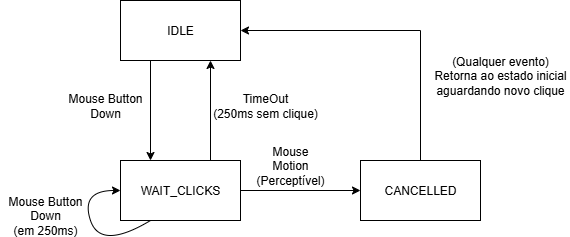

The diagram above was exported from draw.io. Its source (the exported page's mxGraphModel, read from the mxfile embedded in the PNG):
<mxGraphModel dx="872" dy="431" grid="1" gridSize="10" guides="1" tooltips="1" connect="1" arrows="1" fold="1" page="1" pageScale="1" pageWidth="827" pageHeight="1169" math="0" shadow="0">
  <root>
    <mxCell id="0" />
    <mxCell id="1" parent="0" />
    <mxCell id="Nf0qTkMJngZHs6wnzyKW-1" value="WAIT_CLICKS" style="rounded=0;whiteSpace=wrap;html=1;" vertex="1" parent="1">
      <mxGeometry x="260" y="290" width="120" height="60" as="geometry" />
    </mxCell>
    <mxCell id="Nf0qTkMJngZHs6wnzyKW-2" value="IDLE" style="rounded=0;whiteSpace=wrap;html=1;" vertex="1" parent="1">
      <mxGeometry x="260" y="130" width="120" height="60" as="geometry" />
    </mxCell>
    <mxCell id="Nf0qTkMJngZHs6wnzyKW-3" value="CANCELLED" style="rounded=0;whiteSpace=wrap;html=1;" vertex="1" parent="1">
      <mxGeometry x="500" y="290" width="120" height="60" as="geometry" />
    </mxCell>
    <mxCell id="Nf0qTkMJngZHs6wnzyKW-4" value="" style="endArrow=classic;html=1;rounded=0;exitX=0.25;exitY=1;exitDx=0;exitDy=0;entryX=0.25;entryY=0;entryDx=0;entryDy=0;" edge="1" parent="1" source="Nf0qTkMJngZHs6wnzyKW-2" target="Nf0qTkMJngZHs6wnzyKW-1">
      <mxGeometry width="50" height="50" relative="1" as="geometry">
        <mxPoint x="370" y="320" as="sourcePoint" />
        <mxPoint x="420" y="270" as="targetPoint" />
      </mxGeometry>
    </mxCell>
    <mxCell id="Nf0qTkMJngZHs6wnzyKW-5" value="Mouse Button Down" style="text;html=1;align=center;verticalAlign=middle;whiteSpace=wrap;rounded=0;" vertex="1" parent="1">
      <mxGeometry x="200" y="220" width="90" height="30" as="geometry" />
    </mxCell>
    <mxCell id="Nf0qTkMJngZHs6wnzyKW-6" value="" style="curved=1;endArrow=classic;html=1;rounded=0;exitX=0.25;exitY=1;exitDx=0;exitDy=0;entryX=0;entryY=0.5;entryDx=0;entryDy=0;" edge="1" parent="1" source="Nf0qTkMJngZHs6wnzyKW-1" target="Nf0qTkMJngZHs6wnzyKW-1">
      <mxGeometry width="50" height="50" relative="1" as="geometry">
        <mxPoint x="160" y="345" as="sourcePoint" />
        <mxPoint x="210" y="295" as="targetPoint" />
        <Array as="points">
          <mxPoint x="240" y="380" />
          <mxPoint x="220" y="320" />
        </Array>
      </mxGeometry>
    </mxCell>
    <mxCell id="Nf0qTkMJngZHs6wnzyKW-7" value="Mouse Button Down&lt;div&gt;(em 250ms)&lt;/div&gt;" style="text;html=1;align=center;verticalAlign=middle;whiteSpace=wrap;rounded=0;" vertex="1" parent="1">
      <mxGeometry x="140" y="330" width="90" height="30" as="geometry" />
    </mxCell>
    <mxCell id="Nf0qTkMJngZHs6wnzyKW-8" value="" style="endArrow=classic;html=1;rounded=0;exitX=1;exitY=0.5;exitDx=0;exitDy=0;entryX=0;entryY=0.5;entryDx=0;entryDy=0;" edge="1" parent="1" source="Nf0qTkMJngZHs6wnzyKW-1" target="Nf0qTkMJngZHs6wnzyKW-3">
      <mxGeometry width="50" height="50" relative="1" as="geometry">
        <mxPoint x="450" y="320" as="sourcePoint" />
        <mxPoint x="420" y="280" as="targetPoint" />
      </mxGeometry>
    </mxCell>
    <mxCell id="Nf0qTkMJngZHs6wnzyKW-9" value="Mouse Motion&lt;div&gt;(Perceptível)&lt;/div&gt;" style="text;html=1;align=center;verticalAlign=middle;whiteSpace=wrap;rounded=0;" vertex="1" parent="1">
      <mxGeometry x="400" y="280" width="60" height="30" as="geometry" />
    </mxCell>
    <mxCell id="Nf0qTkMJngZHs6wnzyKW-10" value="" style="endArrow=classic;html=1;rounded=0;exitX=0.75;exitY=0;exitDx=0;exitDy=0;entryX=0.75;entryY=1;entryDx=0;entryDy=0;" edge="1" parent="1" source="Nf0qTkMJngZHs6wnzyKW-1" target="Nf0qTkMJngZHs6wnzyKW-2">
      <mxGeometry width="50" height="50" relative="1" as="geometry">
        <mxPoint x="370" y="240" as="sourcePoint" />
        <mxPoint x="370" y="340" as="targetPoint" />
      </mxGeometry>
    </mxCell>
    <mxCell id="Nf0qTkMJngZHs6wnzyKW-11" value="TimeOut&lt;div&gt;(250ms sem clique)&lt;/div&gt;" style="text;html=1;align=center;verticalAlign=middle;whiteSpace=wrap;rounded=0;" vertex="1" parent="1">
      <mxGeometry x="350" y="220" width="110" height="30" as="geometry" />
    </mxCell>
    <mxCell id="Nf0qTkMJngZHs6wnzyKW-12" value="" style="endArrow=classic;html=1;rounded=0;exitX=0.5;exitY=0;exitDx=0;exitDy=0;entryX=1;entryY=0.5;entryDx=0;entryDy=0;" edge="1" parent="1" source="Nf0qTkMJngZHs6wnzyKW-3" target="Nf0qTkMJngZHs6wnzyKW-2">
      <mxGeometry width="50" height="50" relative="1" as="geometry">
        <mxPoint x="370" y="330" as="sourcePoint" />
        <mxPoint x="420" y="280" as="targetPoint" />
        <Array as="points">
          <mxPoint x="560" y="160" />
        </Array>
      </mxGeometry>
    </mxCell>
    <mxCell id="Nf0qTkMJngZHs6wnzyKW-13" value="(Qualquer evento)&lt;div&gt;Retorna ao estado inicial aguardando novo clique&lt;/div&gt;" style="text;html=1;align=center;verticalAlign=middle;whiteSpace=wrap;rounded=0;" vertex="1" parent="1">
      <mxGeometry x="570" y="190" width="140" height="30" as="geometry" />
    </mxCell>
  </root>
</mxGraphModel>